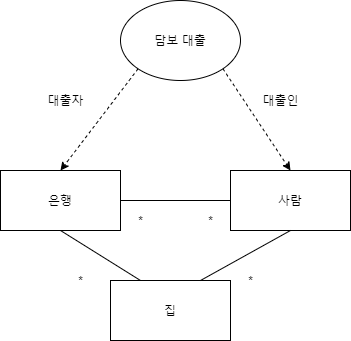

The diagram above was exported from draw.io. Its source (the exported page's mxGraphModel, read from the mxfile embedded in the PNG):
<mxGraphModel dx="1024" dy="592" grid="0" gridSize="10" guides="1" tooltips="1" connect="1" arrows="1" fold="1" page="0" pageScale="1" pageWidth="827" pageHeight="1169" math="0" shadow="0">
  <root>
    <mxCell id="0" />
    <mxCell id="1" parent="0" />
    <mxCell id="tkGkSx6N6QFPN6BzISVT-1" value="은행" style="rounded=0;whiteSpace=wrap;html=1;" parent="1" vertex="1">
      <mxGeometry x="350" y="280" width="120" height="60" as="geometry" />
    </mxCell>
    <mxCell id="tkGkSx6N6QFPN6BzISVT-2" value="사람" style="rounded=0;whiteSpace=wrap;html=1;" parent="1" vertex="1">
      <mxGeometry x="580" y="280" width="120" height="60" as="geometry" />
    </mxCell>
    <mxCell id="tkGkSx6N6QFPN6BzISVT-4" value="집" style="rounded=0;whiteSpace=wrap;html=1;" parent="1" vertex="1">
      <mxGeometry x="460" y="390" width="120" height="60" as="geometry" />
    </mxCell>
    <mxCell id="tkGkSx6N6QFPN6BzISVT-5" value="" style="endArrow=none;html=1;entryX=0;entryY=0.5;entryDx=0;entryDy=0;" parent="1" source="tkGkSx6N6QFPN6BzISVT-1" target="tkGkSx6N6QFPN6BzISVT-2" edge="1">
      <mxGeometry width="50" height="50" relative="1" as="geometry">
        <mxPoint x="390" y="330" as="sourcePoint" />
        <mxPoint x="440" y="280" as="targetPoint" />
      </mxGeometry>
    </mxCell>
    <mxCell id="tkGkSx6N6QFPN6BzISVT-6" value="" style="endArrow=none;html=1;entryX=0.5;entryY=1;entryDx=0;entryDy=0;exitX=0.75;exitY=0;exitDx=0;exitDy=0;" parent="1" source="tkGkSx6N6QFPN6BzISVT-4" target="tkGkSx6N6QFPN6BzISVT-2" edge="1">
      <mxGeometry width="50" height="50" relative="1" as="geometry">
        <mxPoint x="480" y="320" as="sourcePoint" />
        <mxPoint x="590" y="320" as="targetPoint" />
      </mxGeometry>
    </mxCell>
    <mxCell id="tkGkSx6N6QFPN6BzISVT-7" value="" style="endArrow=none;html=1;entryX=0.5;entryY=1;entryDx=0;entryDy=0;exitX=0.25;exitY=0;exitDx=0;exitDy=0;" parent="1" source="tkGkSx6N6QFPN6BzISVT-4" target="tkGkSx6N6QFPN6BzISVT-1" edge="1">
      <mxGeometry width="50" height="50" relative="1" as="geometry">
        <mxPoint x="560" y="400" as="sourcePoint" />
        <mxPoint x="650" y="350" as="targetPoint" />
      </mxGeometry>
    </mxCell>
    <mxCell id="tkGkSx6N6QFPN6BzISVT-8" value="*" style="text;html=1;align=center;verticalAlign=middle;resizable=0;points=[];autosize=1;" parent="1" vertex="1">
      <mxGeometry x="420" y="380" width="20" height="20" as="geometry" />
    </mxCell>
    <mxCell id="tkGkSx6N6QFPN6BzISVT-9" value="*" style="text;html=1;align=center;verticalAlign=middle;resizable=0;points=[];autosize=1;" parent="1" vertex="1">
      <mxGeometry x="590" y="380" width="20" height="20" as="geometry" />
    </mxCell>
    <mxCell id="tkGkSx6N6QFPN6BzISVT-10" value="*" style="text;html=1;align=center;verticalAlign=middle;resizable=0;points=[];autosize=1;" parent="1" vertex="1">
      <mxGeometry x="480" y="320" width="20" height="20" as="geometry" />
    </mxCell>
    <mxCell id="tkGkSx6N6QFPN6BzISVT-11" value="*" style="text;html=1;align=center;verticalAlign=middle;resizable=0;points=[];autosize=1;" parent="1" vertex="1">
      <mxGeometry x="550" y="320" width="20" height="20" as="geometry" />
    </mxCell>
    <mxCell id="tkGkSx6N6QFPN6BzISVT-12" value="담보 대출" style="ellipse;whiteSpace=wrap;html=1;" parent="1" vertex="1">
      <mxGeometry x="470" y="110" width="120" height="80" as="geometry" />
    </mxCell>
    <mxCell id="tkGkSx6N6QFPN6BzISVT-13" value="" style="endArrow=classic;html=1;exitX=0;exitY=1;exitDx=0;exitDy=0;entryX=0.5;entryY=0;entryDx=0;entryDy=0;dashed=1;" parent="1" source="tkGkSx6N6QFPN6BzISVT-12" target="tkGkSx6N6QFPN6BzISVT-1" edge="1">
      <mxGeometry width="50" height="50" relative="1" as="geometry">
        <mxPoint x="390" y="330" as="sourcePoint" />
        <mxPoint x="440" y="280" as="targetPoint" />
      </mxGeometry>
    </mxCell>
    <mxCell id="tkGkSx6N6QFPN6BzISVT-14" value="" style="endArrow=classic;html=1;exitX=1;exitY=1;exitDx=0;exitDy=0;entryX=0.5;entryY=0;entryDx=0;entryDy=0;dashed=1;" parent="1" source="tkGkSx6N6QFPN6BzISVT-12" target="tkGkSx6N6QFPN6BzISVT-2" edge="1">
      <mxGeometry width="50" height="50" relative="1" as="geometry">
        <mxPoint x="497.57359312880726" y="188.2842712474619" as="sourcePoint" />
        <mxPoint x="420" y="290" as="targetPoint" />
      </mxGeometry>
    </mxCell>
    <mxCell id="tkGkSx6N6QFPN6BzISVT-15" value="대출인" style="text;html=1;align=center;verticalAlign=middle;resizable=0;points=[];autosize=1;" parent="1" vertex="1">
      <mxGeometry x="605" y="200" width="50" height="20" as="geometry" />
    </mxCell>
    <mxCell id="tkGkSx6N6QFPN6BzISVT-16" value="대출자" style="text;html=1;align=center;verticalAlign=middle;resizable=0;points=[];autosize=1;" parent="1" vertex="1">
      <mxGeometry x="390" y="200" width="50" height="20" as="geometry" />
    </mxCell>
  </root>
</mxGraphModel>